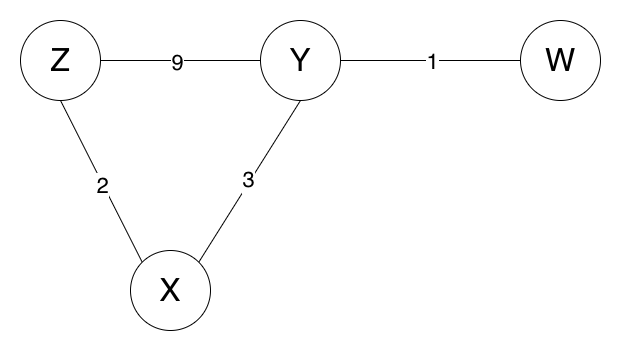

The diagram above was exported from draw.io. Its source (the exported page's mxGraphModel, read from the mxfile embedded in the PNG):
<mxGraphModel dx="765" dy="934" grid="1" gridSize="10" guides="1" tooltips="1" connect="1" arrows="1" fold="1" page="1" pageScale="1" pageWidth="850" pageHeight="1100" math="0" shadow="0">
  <root>
    <mxCell id="0" />
    <mxCell id="1" parent="0" />
    <mxCell id="cFxsUZzwhnA0ZRwgFCSL-1" style="edgeStyle=orthogonalEdgeStyle;rounded=0;orthogonalLoop=1;jettySize=auto;html=1;exitX=1;exitY=0.5;exitDx=0;exitDy=0;endArrow=none;endFill=0;" edge="1" parent="1" source="HHgm_Zz9NWJdJiwgOeO3-1" target="HHgm_Zz9NWJdJiwgOeO3-3">
      <mxGeometry relative="1" as="geometry" />
    </mxCell>
    <mxCell id="cFxsUZzwhnA0ZRwgFCSL-5" value="&lt;font style=&quot;font-size: 22px;&quot;&gt;9&lt;/font&gt;" style="edgeLabel;html=1;align=center;verticalAlign=middle;resizable=0;points=[];" vertex="1" connectable="0" parent="cFxsUZzwhnA0ZRwgFCSL-1">
      <mxGeometry x="-0.05" y="-2" relative="1" as="geometry">
        <mxPoint as="offset" />
      </mxGeometry>
    </mxCell>
    <mxCell id="cFxsUZzwhnA0ZRwgFCSL-3" style="rounded=0;orthogonalLoop=1;jettySize=auto;html=1;exitX=0.5;exitY=1;exitDx=0;exitDy=0;entryX=0;entryY=0;entryDx=0;entryDy=0;endArrow=none;endFill=0;" edge="1" parent="1" source="HHgm_Zz9NWJdJiwgOeO3-1" target="HHgm_Zz9NWJdJiwgOeO3-2">
      <mxGeometry relative="1" as="geometry" />
    </mxCell>
    <mxCell id="cFxsUZzwhnA0ZRwgFCSL-6" value="&lt;font style=&quot;font-size: 22px;&quot;&gt;2&lt;/font&gt;" style="edgeLabel;html=1;align=center;verticalAlign=middle;resizable=0;points=[];" vertex="1" connectable="0" parent="cFxsUZzwhnA0ZRwgFCSL-3">
      <mxGeometry x="0.0514" y="-2" relative="1" as="geometry">
        <mxPoint as="offset" />
      </mxGeometry>
    </mxCell>
    <mxCell id="HHgm_Zz9NWJdJiwgOeO3-1" value="&lt;font style=&quot;font-size: 32px;&quot;&gt;Z&lt;/font&gt;" style="ellipse;whiteSpace=wrap;html=1;aspect=fixed;" parent="1" vertex="1">
      <mxGeometry x="130" y="210" width="80" height="80" as="geometry" />
    </mxCell>
    <mxCell id="cFxsUZzwhnA0ZRwgFCSL-4" style="rounded=0;orthogonalLoop=1;jettySize=auto;html=1;exitX=1;exitY=0;exitDx=0;exitDy=0;entryX=0.5;entryY=1;entryDx=0;entryDy=0;endArrow=none;endFill=0;" edge="1" parent="1" source="HHgm_Zz9NWJdJiwgOeO3-2" target="HHgm_Zz9NWJdJiwgOeO3-3">
      <mxGeometry relative="1" as="geometry" />
    </mxCell>
    <mxCell id="cFxsUZzwhnA0ZRwgFCSL-7" value="&lt;font style=&quot;font-size: 22px;&quot;&gt;3&lt;/font&gt;" style="edgeLabel;html=1;align=center;verticalAlign=middle;resizable=0;points=[];" vertex="1" connectable="0" parent="cFxsUZzwhnA0ZRwgFCSL-4">
      <mxGeometry x="0.0101" y="2" relative="1" as="geometry">
        <mxPoint as="offset" />
      </mxGeometry>
    </mxCell>
    <mxCell id="HHgm_Zz9NWJdJiwgOeO3-2" value="&lt;font style=&quot;font-size: 32px;&quot;&gt;X&lt;/font&gt;" style="ellipse;whiteSpace=wrap;html=1;aspect=fixed;" parent="1" vertex="1">
      <mxGeometry x="240" y="440" width="80" height="80" as="geometry" />
    </mxCell>
    <mxCell id="cFxsUZzwhnA0ZRwgFCSL-2" style="edgeStyle=orthogonalEdgeStyle;rounded=0;orthogonalLoop=1;jettySize=auto;html=1;exitX=1;exitY=0.5;exitDx=0;exitDy=0;entryX=0;entryY=0.5;entryDx=0;entryDy=0;endArrow=none;endFill=0;" edge="1" parent="1" source="HHgm_Zz9NWJdJiwgOeO3-3" target="HHgm_Zz9NWJdJiwgOeO3-7">
      <mxGeometry relative="1" as="geometry" />
    </mxCell>
    <mxCell id="cFxsUZzwhnA0ZRwgFCSL-8" value="&lt;font style=&quot;font-size: 22px;&quot;&gt;1&lt;/font&gt;" style="edgeLabel;html=1;align=center;verticalAlign=middle;resizable=0;points=[];" vertex="1" connectable="0" parent="cFxsUZzwhnA0ZRwgFCSL-2">
      <mxGeometry x="0.0111" y="-1" relative="1" as="geometry">
        <mxPoint as="offset" />
      </mxGeometry>
    </mxCell>
    <mxCell id="HHgm_Zz9NWJdJiwgOeO3-3" value="&lt;font style=&quot;font-size: 32px;&quot;&gt;Y&lt;/font&gt;" style="ellipse;whiteSpace=wrap;html=1;aspect=fixed;" parent="1" vertex="1">
      <mxGeometry x="370" y="210" width="80" height="80" as="geometry" />
    </mxCell>
    <mxCell id="HHgm_Zz9NWJdJiwgOeO3-7" value="&lt;font style=&quot;font-size: 32px;&quot;&gt;W&lt;/font&gt;" style="ellipse;whiteSpace=wrap;html=1;aspect=fixed;" parent="1" vertex="1">
      <mxGeometry x="630" y="210" width="80" height="80" as="geometry" />
    </mxCell>
  </root>
</mxGraphModel>